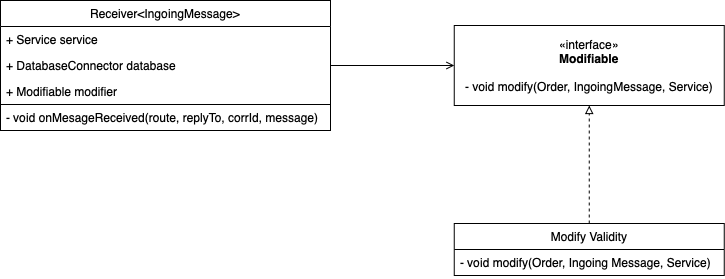

The diagram above was exported from draw.io. Its source (the exported page's mxGraphModel, read from the mxfile embedded in the PNG):
<mxGraphModel dx="1434" dy="802" grid="1" gridSize="10" guides="1" tooltips="1" connect="1" arrows="1" fold="1" page="1" pageScale="1" pageWidth="1169" pageHeight="1654" math="0" shadow="0">
  <root>
    <mxCell id="0" />
    <mxCell id="1" parent="0" />
    <mxCell id="MqxBj5V46uGnDJzhe5n0-21" style="edgeStyle=orthogonalEdgeStyle;rounded=0;orthogonalLoop=1;jettySize=auto;html=1;entryX=0;entryY=0.5;entryDx=0;entryDy=0;endArrow=open;endFill=0;" parent="1" source="-fuKuJdiH953JOOcqDBH-1" target="MqxBj5V46uGnDJzhe5n0-20" edge="1">
      <mxGeometry relative="1" as="geometry" />
    </mxCell>
    <mxCell id="-fuKuJdiH953JOOcqDBH-1" value="Receiver&amp;lt;IngoingMessage&amp;gt;" style="swimlane;fontStyle=0;childLayout=stackLayout;horizontal=1;startSize=26;fillColor=none;horizontalStack=0;resizeParent=1;resizeParentMax=0;resizeLast=0;collapsible=1;marginBottom=0;whiteSpace=wrap;html=1;" parent="1" vertex="1">
      <mxGeometry x="220" y="287" width="330" height="130" as="geometry" />
    </mxCell>
    <mxCell id="-fuKuJdiH953JOOcqDBH-2" value="+ Service service" style="text;strokeColor=none;fillColor=none;align=left;verticalAlign=top;spacingLeft=4;spacingRight=4;overflow=hidden;rotatable=0;points=[[0,0.5],[1,0.5]];portConstraint=eastwest;whiteSpace=wrap;html=1;" parent="-fuKuJdiH953JOOcqDBH-1" vertex="1">
      <mxGeometry y="26" width="330" height="26" as="geometry" />
    </mxCell>
    <mxCell id="MqxBj5V46uGnDJzhe5n0-42" value="+ DatabaseConnector database" style="text;strokeColor=none;fillColor=none;align=left;verticalAlign=top;spacingLeft=4;spacingRight=4;overflow=hidden;rotatable=0;points=[[0,0.5],[1,0.5]];portConstraint=eastwest;whiteSpace=wrap;html=1;" parent="-fuKuJdiH953JOOcqDBH-1" vertex="1">
      <mxGeometry y="52" width="330" height="26" as="geometry" />
    </mxCell>
    <mxCell id="-fuKuJdiH953JOOcqDBH-3" value="+ Modifiable modifier" style="text;strokeColor=none;fillColor=none;align=left;verticalAlign=top;spacingLeft=4;spacingRight=4;overflow=hidden;rotatable=0;points=[[0,0.5],[1,0.5]];portConstraint=eastwest;whiteSpace=wrap;html=1;" parent="-fuKuJdiH953JOOcqDBH-1" vertex="1">
      <mxGeometry y="78" width="330" height="26" as="geometry" />
    </mxCell>
    <mxCell id="-fuKuJdiH953JOOcqDBH-4" value="- void onMesageReceived(route, replyTo, corrId, message)" style="text;strokeColor=default;fillColor=none;align=left;verticalAlign=top;spacingLeft=4;spacingRight=4;overflow=hidden;rotatable=0;points=[[0,0.5],[1,0.5]];portConstraint=eastwest;whiteSpace=wrap;html=1;" parent="-fuKuJdiH953JOOcqDBH-1" vertex="1">
      <mxGeometry y="104" width="330" height="26" as="geometry" />
    </mxCell>
    <mxCell id="MqxBj5V46uGnDJzhe5n0-20" value="«interface»&lt;br&gt;&lt;b&gt;Modifiable&lt;/b&gt;&lt;div style=&quot;text-align: left;&quot;&gt;&lt;br&gt;&lt;/div&gt;&lt;div style=&quot;text-align: left;&quot;&gt;- void modify(Order, IngoingMessage, Service)&lt;/div&gt;" style="html=1;whiteSpace=wrap;" parent="1" vertex="1">
      <mxGeometry x="673.75" y="312" width="270" height="80" as="geometry" />
    </mxCell>
    <mxCell id="MqxBj5V46uGnDJzhe5n0-26" style="edgeStyle=orthogonalEdgeStyle;rounded=0;orthogonalLoop=1;jettySize=auto;html=1;entryX=0.5;entryY=1;entryDx=0;entryDy=0;endArrow=block;endFill=0;dashed=1;" parent="1" source="MqxBj5V46uGnDJzhe5n0-22" target="MqxBj5V46uGnDJzhe5n0-20" edge="1">
      <mxGeometry relative="1" as="geometry" />
    </mxCell>
    <mxCell id="MqxBj5V46uGnDJzhe5n0-22" value="Modify Validity" style="swimlane;fontStyle=0;childLayout=stackLayout;horizontal=1;startSize=26;fillColor=none;horizontalStack=0;resizeParent=1;resizeParentMax=0;resizeLast=0;collapsible=1;marginBottom=0;whiteSpace=wrap;html=1;" parent="1" vertex="1">
      <mxGeometry x="673.75" y="510" width="270" height="52" as="geometry" />
    </mxCell>
    <mxCell id="MqxBj5V46uGnDJzhe5n0-23" value="- void modify(Order, Ingoing Message, Service)" style="text;strokeColor=none;fillColor=none;align=left;verticalAlign=top;spacingLeft=4;spacingRight=4;overflow=hidden;rotatable=0;points=[[0,0.5],[1,0.5]];portConstraint=eastwest;whiteSpace=wrap;html=1;" parent="MqxBj5V46uGnDJzhe5n0-22" vertex="1">
      <mxGeometry y="26" width="270" height="26" as="geometry" />
    </mxCell>
  </root>
</mxGraphModel>